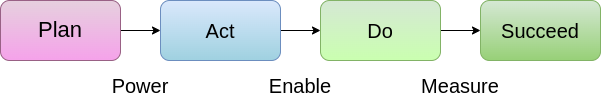

The diagram above was exported from draw.io. Its source (the exported page's mxGraphModel, read from the mxfile embedded in the PNG):
<mxGraphModel dx="1422" dy="716" grid="1" gridSize="10" guides="1" tooltips="1" connect="1" arrows="1" fold="1" page="1" pageScale="1" pageWidth="827" pageHeight="1169" math="0" shadow="0">
  <root>
    <mxCell id="0" />
    <mxCell id="1" parent="0" />
    <mxCell id="Y--13jPUSnUMd0dtGwJu-13" style="edgeStyle=orthogonalEdgeStyle;rounded=0;orthogonalLoop=1;jettySize=auto;html=1;entryX=0;entryY=0.5;entryDx=0;entryDy=0;fontSize=20;" edge="1" parent="1" source="Y--13jPUSnUMd0dtGwJu-1" target="Y--13jPUSnUMd0dtGwJu-4">
      <mxGeometry relative="1" as="geometry" />
    </mxCell>
    <mxCell id="Y--13jPUSnUMd0dtGwJu-1" value="&lt;font style=&quot;font-size: 22px;&quot;&gt;Plan&lt;/font&gt;" style="rounded=1;whiteSpace=wrap;html=1;fillColor=#e6d0de;strokeColor=#996185;gradientColor=#F5A2EA;" vertex="1" parent="1">
      <mxGeometry x="100" y="240" width="120" height="60" as="geometry" />
    </mxCell>
    <mxCell id="Y--13jPUSnUMd0dtGwJu-2" value="&lt;font style=&quot;font-size: 20px;&quot;&gt;Succeed&lt;/font&gt;" style="rounded=1;whiteSpace=wrap;html=1;fillColor=#d5e8d4;gradientColor=#97d077;strokeColor=#82b366;" vertex="1" parent="1">
      <mxGeometry x="580" y="240" width="120" height="60" as="geometry" />
    </mxCell>
    <mxCell id="Y--13jPUSnUMd0dtGwJu-15" style="edgeStyle=orthogonalEdgeStyle;rounded=0;orthogonalLoop=1;jettySize=auto;html=1;fontSize=20;" edge="1" parent="1" source="Y--13jPUSnUMd0dtGwJu-3" target="Y--13jPUSnUMd0dtGwJu-2">
      <mxGeometry relative="1" as="geometry" />
    </mxCell>
    <mxCell id="Y--13jPUSnUMd0dtGwJu-3" value="&lt;font style=&quot;font-size: 20px;&quot;&gt;Do&lt;/font&gt;" style="rounded=1;whiteSpace=wrap;html=1;fillColor=#d5e8d4;gradientColor=#CAFFB0;strokeColor=#82b366;" vertex="1" parent="1">
      <mxGeometry x="420" y="240" width="120" height="60" as="geometry" />
    </mxCell>
    <mxCell id="Y--13jPUSnUMd0dtGwJu-14" style="edgeStyle=orthogonalEdgeStyle;rounded=0;orthogonalLoop=1;jettySize=auto;html=1;fontSize=20;" edge="1" parent="1" source="Y--13jPUSnUMd0dtGwJu-4" target="Y--13jPUSnUMd0dtGwJu-3">
      <mxGeometry relative="1" as="geometry" />
    </mxCell>
    <mxCell id="Y--13jPUSnUMd0dtGwJu-4" value="&lt;font style=&quot;font-size: 20px;&quot;&gt;Act&lt;/font&gt;" style="rounded=1;whiteSpace=wrap;html=1;fillColor=#dae8fc;gradientColor=#9FD1E0;strokeColor=#6c8ebf;" vertex="1" parent="1">
      <mxGeometry x="260" y="240" width="120" height="60" as="geometry" />
    </mxCell>
    <mxCell id="Y--13jPUSnUMd0dtGwJu-9" value="Power" style="text;html=1;strokeColor=none;fillColor=none;align=center;verticalAlign=middle;whiteSpace=wrap;rounded=0;fontSize=20;" vertex="1" parent="1">
      <mxGeometry x="210" y="310" width="60" height="30" as="geometry" />
    </mxCell>
    <mxCell id="Y--13jPUSnUMd0dtGwJu-10" value="Enable" style="text;html=1;strokeColor=none;fillColor=none;align=center;verticalAlign=middle;whiteSpace=wrap;rounded=0;fontSize=20;" vertex="1" parent="1">
      <mxGeometry x="370" y="310" width="60" height="30" as="geometry" />
    </mxCell>
    <mxCell id="Y--13jPUSnUMd0dtGwJu-11" value="Measure" style="text;html=1;strokeColor=none;fillColor=none;align=center;verticalAlign=middle;whiteSpace=wrap;rounded=0;fontSize=20;" vertex="1" parent="1">
      <mxGeometry x="530" y="310" width="60" height="30" as="geometry" />
    </mxCell>
  </root>
</mxGraphModel>